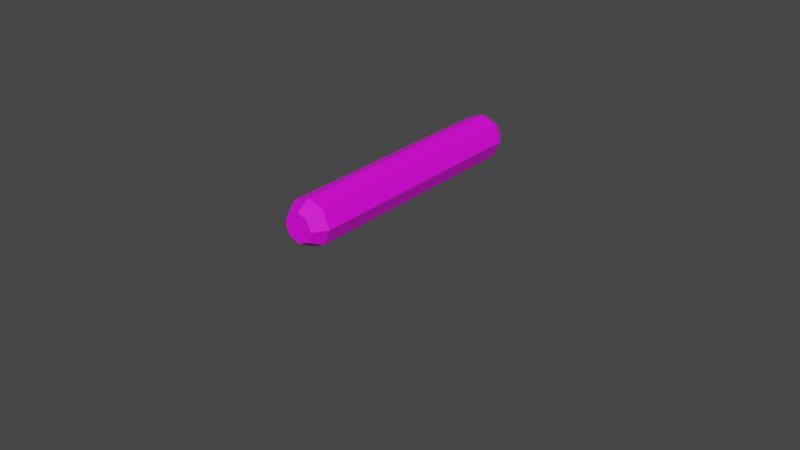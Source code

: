 # Source: SausageRaw.blend  (saved by Blender 3.3.6; exported with 4.5.12 LTS)
import bpy
from mathutils import Matrix  # noqa: F401  (used for matrix-valued properties, if any)

bpy.ops.wm.read_factory_settings(use_empty=True)
scene = bpy.context.scene
scene.name = 'Scene'

# ---- collections
col_collection = bpy.data.collections.new('Collection'); scene.collection.children.link(col_collection)

# ---- images (referenced by path relative to the original .blend; pixels are not part of the script)
import os
ASSET_DIR = os.environ.get("B2B_ASSET_DIR", "")  # directory of the original .blend (textures are referenced by path, not embedded)
HERE = os.path.dirname(os.path.abspath(__file__))  # packed textures are extracted next to this script under _unpacked/

def load_image(name, relpath, width, height, colorspace="sRGB"):
    """Load a texture the original file referenced (path relative to the .blend, or extracted next to this script)."""
    p = next((c for c in (os.path.join(HERE, relpath), os.path.join(ASSET_DIR, relpath)) if relpath and os.path.exists(c)), "")
    if p:
        img = bpy.data.images.load(p, check_existing=True)
        img.name = name
    else:  # same state as the original file: an image datablock whose file is absent (Cycles renders it pink)
        img = bpy.data.images.new(name, width, height)
        img.source = "FILE"
        img.filepath = "//" + (relpath or name)
    img.colorspace_settings.name = colorspace
    return img
img_imphenziapalette01_png_001 = load_image('ImphenziaPalette01.png.001', 'ImphenziaPalette01.png', 1024, 1024, 'sRGB')

# ---- materials (node trees are filled in below, after node groups)
mat_material = bpy.data.materials.new('Material')
mat_material.alpha_threshold = 0.0
mat_material.use_transparent_shadow = False
mat_material.roughness = 0.5
mat_material.line_color = (0.0, 0.0, 0.0, 1.0)
mat_mustard = bpy.data.materials.new('Mustard')
mat_mustard.use_transparent_shadow = False

# ---- material node trees
mat_material.use_nodes = True; mat_material.node_tree.nodes.clear()
_N = mat_material.node_tree.nodes; _L = mat_material.node_tree.links
n0 = _N.new('ShaderNodeOutputMaterial'); n0.name = 'Material Output'; n0.location = (300, 300)
n1 = _N.new('ShaderNodeBsdfPrincipled'); n1.name = 'Principled BSDF'; n1.location = (10, 300)
n1.distribution = 'GGX'
n1.subsurface_method = 'RANDOM_WALK_SKIN'
n1.inputs[3].default_value = 1.45
n1.inputs[27].default_value = (0.0, 0.0, 0.0, 1.0)
n1.inputs[28].default_value = 1.0
n2 = _N.new('ShaderNodeTexImage'); n2.name = 'Image Texture'; n2.location = (-416, 181)
n2.image = img_imphenziapalette01_png_001
_L.new(n1.outputs[0], n0.inputs[0])
_L.new(n2.outputs[0], n1.inputs[0])
n0.is_active_output = True
mat_mustard.use_nodes = True; mat_mustard.node_tree.nodes.clear()
_N = mat_mustard.node_tree.nodes; _L = mat_mustard.node_tree.links
n0 = _N.new('ShaderNodeBsdfPrincipled'); n0.name = 'Principled BSDF'; n0.location = (10, 300)
n0.distribution = 'GGX'
n0.subsurface_method = 'RANDOM_WALK_SKIN'
n0.inputs[0].default_value = (0.7379, 0.4735, 0.003035, 1.0)
n0.inputs[3].default_value = 1.45
n0.inputs[27].default_value = (0.0, 0.0, 0.0, 1.0)
n0.inputs[28].default_value = 1.0
n1 = _N.new('ShaderNodeOutputMaterial'); n1.name = 'Material Output'; n1.location = (300, 300)
_L.new(n0.outputs[0], n1.inputs[0])
n1.is_active_output = True

# ---- world
world_world = bpy.data.worlds.new('World'); scene.world = world_world
world_world.use_nodes = True; world_world.node_tree.nodes.clear()
_N = world_world.node_tree.nodes; _L = world_world.node_tree.links
n0 = _N.new('ShaderNodeOutputWorld'); n0.name = 'World Output'; n0.location = (300, 300)
n1 = _N.new('ShaderNodeBackground'); n1.name = 'Background'; n1.location = (10, 300)
n1.inputs[0].default_value = (0.05088, 0.05088, 0.05088, 1.0)
_L.new(n1.outputs[0], n0.inputs[0])
n0.is_active_output = True
world_world.color = (0.05088, 0.05088, 0.05088)
world_world.use_sun_shadow = False
world_world.sun_shadow_jitter_overblur = 0.0

# ---- meshes
me_cylinder = bpy.data.meshes.new('Cylinder')
me_cylinder.from_pydata([(3.725e-09, 0.1918, 1.0), (0.0, 0.3, 0.9), (0.1356, 0.1356, 1.0), (0.2121, 0.2121, 0.9), (0.1918, -3.725e-09, 1.0), (0.3, 0.0, 0.9), (0.1356, -0.1356, 1.0), (0.2121, -0.2121, 0.9), (-3.725e-09, -0.1918, 1.0), (0.0, -0.3, 0.9), (-0.1356, -0.1356, 1.0), (-0.2121, -0.2121, 0.9), (-0.1918, 3.725e-09, 1.0), (-0.3, 0.0, 0.9), (-0.1356, 0.1356, 1.0), (-0.2121, 0.2121, 0.9), (-3.725e-09, 0.1918, -1.0), (0.0, 0.3, -0.9), (0.2121, 0.2121, -0.9), (0.1356, 0.1356, -1.0), (0.3, 0.0, -0.9), (0.1918, 3.725e-09, -1.0), (0.2121, -0.2121, -0.9), (0.1356, -0.1356, -1.0), (0.0, -0.3, -0.9), (3.725e-09, -0.1918, -1.0), (-0.2121, -0.2121, -0.9), (-0.1356, -0.1356, -1.0), (-0.3, 0.0, -0.9), (-0.1918, -3.725e-09, -1.0), (-0.2121, 0.2121, -0.9), (-0.1356, 0.1356, -1.0)], [], [(17, 1, 3, 18), (22, 7, 9, 24), (24, 9, 11, 26), (26, 11, 13, 28), (28, 13, 15, 30), (18, 3, 5, 20), (20, 5, 7, 22), (30, 15, 1, 17), (3, 1, 0, 2), (5, 3, 2, 4), (7, 5, 4, 6), (9, 7, 6, 8), (11, 9, 8, 10), (13, 11, 10, 12), (15, 13, 12, 14), (1, 15, 14, 0), (2, 0, 14, 12, 10, 8, 6, 4), (17, 18, 19, 16), (18, 20, 21, 19), (20, 22, 23, 21), (22, 24, 25, 23), (24, 26, 27, 25), (26, 28, 29, 27), (28, 30, 31, 29), (30, 17, 16, 31), (16, 19, 21, 23, 25, 27, 29, 31)])
_uv = me_cylinder.uv_layers.new(name='UVMap')
_uv.uv.foreach_set('vector', [0.04681, 0.6825, 0.04681, 0.6825, 0.04681, 0.6825, 0.04681, 0.6825, 0.04681, 0.6825, 0.04681, 0.6825, 0.04681, 0.6825, 0.04681, 0.6825, 0.04681, 0.6825, 0.04681, 0.6825, 0.04681, 0.6825, 0.04681, 0.6825, 0.04681, 0.6825, 0.04681, 0.6825, 0.04681, 0.6825, 0.04681, 0.6825, 0.04681, 0.6825, 0.04681, 0.6825, 0.04681, 0.6825, 0.04681, 0.6825, 0.04681, 0.6825, 0.04681, 0.6825, 0.04681, 0.6825, 0.04681, 0.6825, 0.04681, 0.6825, 0.04681, 0.6825, 0.04681, 0.6825, 0.04681, 0.6825, 0.04681, 0.6825, 0.04681, 0.6825, 0.04681, 0.6825, 0.04681, 0.6825, 0.04681, 0.6825, 0.04681, 0.6825, 0.04681, 0.6825, 0.04681, 0.6825, 0.04681, 0.6825, 0.04681, 0.6825, 0.04681, 0.6825, 0.04681, 0.6825, 0.04681, 0.6825, 0.04681, 0.6825, 0.04681, 0.6825, 0.04681, 0.6825, 0.04681, 0.6825, 0.04681, 0.6825, 0.04681, 0.6825, 0.04681, 0.6825, 0.04681, 0.6825, 0.04681, 0.6825, 0.04681, 0.6825, 0.04681, 0.6825, 0.04681, 0.6825, 0.04681, 0.6825, 0.04681, 0.6825, 0.04681, 0.6825, 0.04681, 0.6825, 0.04681, 0.6825, 0.04681, 0.6825, 0.04681, 0.6825, 0.04681, 0.6825, 0.04681, 0.6825, 0.04681, 0.6825, 0.04681, 0.6825, 0.04681, 0.6825, 0.04681, 0.6825, 0.04681, 0.6825, 0.04681, 0.6825, 0.04681, 0.6825, 0.04681, 0.6825, 0.04681, 0.6825, 0.04681, 0.6825, 0.04681, 0.6825, 0.04681, 0.6825, 0.04681, 0.6825, 0.04681, 0.6825, 0.04681, 0.6825, 0.04681, 0.6825, 0.04681, 0.6825, 0.04681, 0.6825, 0.04681, 0.6825, 0.04681, 0.6825, 0.04681, 0.6825, 0.04681, 0.6825, 0.04681, 0.6825, 0.04681, 0.6825, 0.04681, 0.6825, 0.04681, 0.6825, 0.04681, 0.6825, 0.04681, 0.6825, 0.04681, 0.6825, 0.04681, 0.6825, 0.04681, 0.6825, 0.04681, 0.6825, 0.04681, 0.6825, 0.04681, 0.6825, 0.04681, 0.6825, 0.04681, 0.6825, 0.04681, 0.6825, 0.04681, 0.6825, 0.04681, 0.6825, 0.04681, 0.6825, 0.04681, 0.6825, 0.04681, 0.6825, 0.04681, 0.6825, 0.04681, 0.6825, 0.04681, 0.6825, 0.04681, 0.6825, 0.04681, 0.6825, 0.04681, 0.6825, 0.04681, 0.6825, 0.04681, 0.6825])
me_cylinder.materials.append(mat_material)
me_cylinder.materials.append(mat_mustard)
me_cylinder.update()

# ---- curves / text
cu_nurbscircle = bpy.data.curves.new('NurbsCircle', 'CURVE')
cu_nurbscircle.dimensions = '3D'
_sp = cu_nurbscircle.splines.new('NURBS'); _sp.points.add(7)
_sp.points.foreach_set('co', [0.0, -1.0, 0.0, 1.0, -1.0, -1.0, 0.0, 0.7071, -1.0, 0.0, 0.0, 1.0, -1.0, 1.0, 0.0, 0.7071, 0.0, 1.0, 0.0, 1.0, 1.0, 1.0, 0.0, 0.7071, 1.0, 0.0, 0.0, 1.0, 1.0, -1.0, 0.0, 0.7071])
_sp.order_u = 3
_sp.order_v = 0
_sp.resolution_u = 1
_sp.use_cyclic_u = True
_sp.use_endpoint_u = True
_sp.use_bezier_u = True
cu_nurbscircle.use_path = True
cu_nurbscircle.resolution_u = 1
cu_nurbscircle.fill_mode = 'FULL'

# ---- objects
ob_sausage = bpy.data.objects.new('Sausage', me_cylinder)
ob_nurbscircle = bpy.data.objects.new('NurbsCircle', cu_nurbscircle)

# ---- transforms, parenting, visibility, modifiers, constraints
ob_sausage.location = (0.0, 0.0, 0.0)
ob_sausage.rotation_euler = (1.571, 0.0, 0.0)
ob_sausage.scale = (1.0, 1.0, 1.785)
ob_nurbscircle.location = (2.318, -4.362, 0.7482)
ob_nurbscircle.rotation_euler = (0.0, -0.0, -0.7854)
ob_nurbscircle.scale = (0.1, 0.1, 0.1)

# ---- collection membership
col_collection.objects.link(ob_sausage)
col_collection.objects.link(ob_nurbscircle)

# ---- scene / render settings (as saved in the file)
scene.frame_start = 1; scene.frame_end = 250; scene.frame_set(1)
scene.render.engine = 'BLENDER_EEVEE_NEXT'
scene.cycles.sampling_pattern = 'TABULATED_SOBOL'
scene.cycles.use_light_tree = False
scene.view_settings.view_transform = 'Filmic'
bpy.context.view_layer.update()

# ---- added for rendering (the .blend has no active camera and no usable light): camera, sun
cam_auto = bpy.data.cameras.new('AutoCamera')
cam_auto.lens = 50.0
cam_auto.sensor_width = 36.0
cam_auto.clip_end = 1000.0
ob_auto_camera = bpy.data.objects.new('AutoCamera', cam_auto)
scene.collection.objects.link(ob_auto_camera)
ob_auto_camera.location = (7.76239, -9.36447, 5.56377)
ob_auto_camera.rotation_euler = (1.09748, -7.21219e-08, 0.694738)
scene.camera = ob_auto_camera
light_auto_sun = bpy.data.lights.new('AutoSun', 'SUN')
light_auto_sun.energy = 3.0
light_auto_sun.angle = 0.0523599
ob_auto_sun = bpy.data.objects.new('AutoSun', light_auto_sun)
scene.collection.objects.link(ob_auto_sun)
ob_auto_sun.rotation_euler = (0.872665, 0.174533, 0.523599)
bpy.context.view_layer.update()
